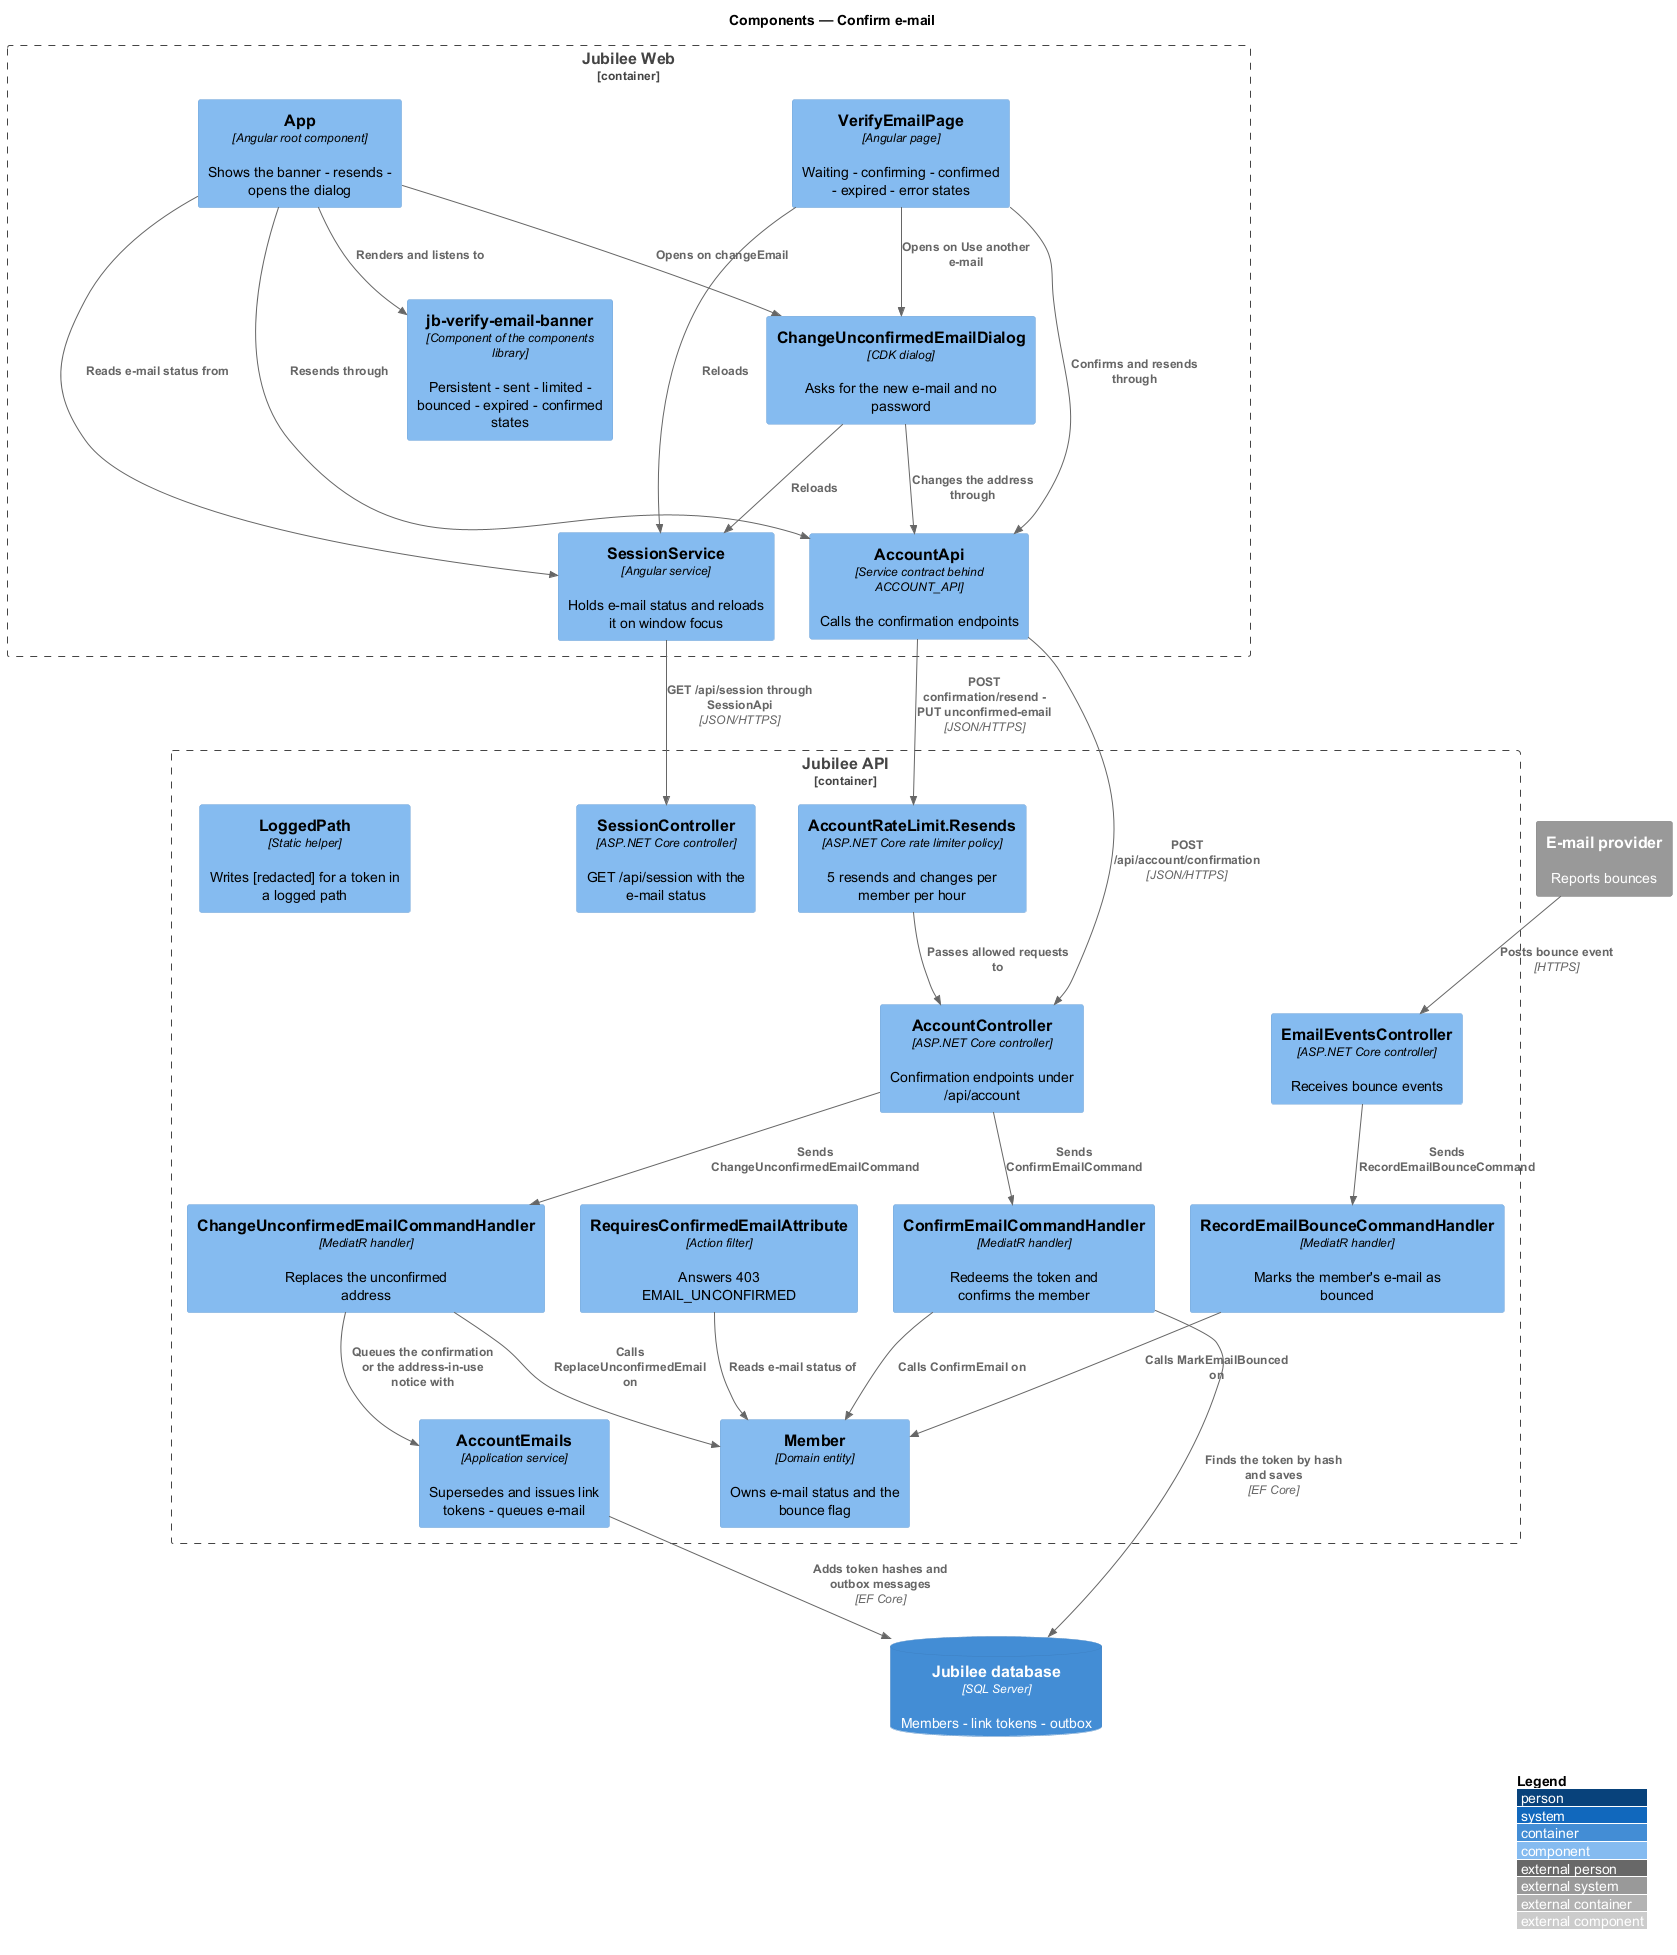

The diagram above was rendered by PlantUML. Its source (embedded in the PNG):
@startuml
!include <C4/C4_Component>
LAYOUT_WITH_LEGEND()
title Components — Confirm e-mail

Container_Boundary(web, "Jubilee Web") {
  Component(page, "VerifyEmailPage", "Angular page", "Waiting - confirming - confirmed - expired - error states")
  Component(root, "App", "Angular root component", "Shows the banner - resends - opens the dialog")
  Component(banner, "jb-verify-email-banner", "Component of the components library", "Persistent - sent - limited - bounced - expired - confirmed states")
  Component(dialog, "ChangeUnconfirmedEmailDialog", "CDK dialog", "Asks for the new e-mail and no password")
  Component(session, "SessionService", "Angular service", "Holds e-mail status and reloads it on window focus")
  Component(client, "AccountApi", "Service contract behind ACCOUNT_API", "Calls the confirmation endpoints")
}
Container_Boundary(api, "Jubilee API") {
  Component(limit, "AccountRateLimit.Resends", "ASP.NET Core rate limiter policy", "5 resends and changes per member per hour")
  Component(ctrl, "AccountController", "ASP.NET Core controller", "Confirmation endpoints under /api/account")
  Component(sessionctrl, "SessionController", "ASP.NET Core controller", "GET /api/session with the e-mail status")
  Component(hook, "EmailEventsController", "ASP.NET Core controller", "Receives bounce events")
  Component(filter, "RequiresConfirmedEmailAttribute", "Action filter", "Answers 403 EMAIL_UNCONFIRMED")
  Component(logged, "LoggedPath", "Static helper", "Writes [redacted] for a token in a logged path")
  Component(confirm, "ConfirmEmailCommandHandler", "MediatR handler", "Redeems the token and confirms the member")
  Component(change, "ChangeUnconfirmedEmailCommandHandler", "MediatR handler", "Replaces the unconfirmed address")
  Component(bounce, "RecordEmailBounceCommandHandler", "MediatR handler", "Marks the member's e-mail as bounced")
  Component(emails, "AccountEmails", "Application service", "Supersedes and issues link tokens - queues e-mail")
  Component(member, "Member", "Domain entity", "Owns e-mail status and the bounce flag")
}
ContainerDb(db, "Jubilee database", "SQL Server", "Members - link tokens - outbox")
System_Ext(email, "E-mail provider", "Reports bounces")

Rel(root, banner, "Renders and listens to")
Rel(root, session, "Reads e-mail status from")
Rel(root, client, "Resends through")
Rel(root, dialog, "Opens on changeEmail")
Rel(page, dialog, "Opens on Use another e-mail")
Rel(page, client, "Confirms and resends through")
Rel(page, session, "Reloads")
Rel(dialog, client, "Changes the address through")
Rel(dialog, session, "Reloads")
Rel(client, limit, "POST confirmation/resend - PUT unconfirmed-email", "JSON/HTTPS")
Rel(limit, ctrl, "Passes allowed requests to")
Rel(client, ctrl, "POST /api/account/confirmation", "JSON/HTTPS")
Rel(session, sessionctrl, "GET /api/session through SessionApi", "JSON/HTTPS")
Rel(ctrl, confirm, "Sends ConfirmEmailCommand")
Rel(ctrl, change, "Sends ChangeUnconfirmedEmailCommand")
Rel(change, emails, "Queues the confirmation or the address-in-use notice with")
Rel(confirm, member, "Calls ConfirmEmail on")
Rel(change, member, "Calls ReplaceUnconfirmedEmail on")
Rel(filter, member, "Reads e-mail status of")
Rel(confirm, db, "Finds the token by hash and saves", "EF Core")
Rel(emails, db, "Adds token hashes and outbox messages", "EF Core")
Rel(email, hook, "Posts bounce event", "HTTPS")
Rel(hook, bounce, "Sends RecordEmailBounceCommand")
Rel(bounce, member, "Calls MarkEmailBounced on")
@enduml